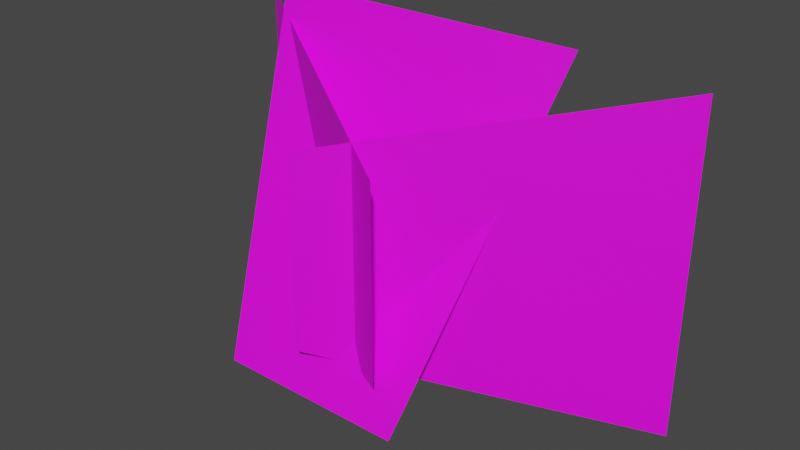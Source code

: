 # Source: vert_grass.blend  (saved by Blender 2.90.8; exported with 4.5.12 LTS)
import bpy
from mathutils import Matrix  # noqa: F401  (used for matrix-valued properties, if any)

bpy.ops.wm.read_factory_settings(use_empty=True)
scene = bpy.context.scene
scene.name = 'Scene'

# ---- collections
col_collection = bpy.data.collections.new('Collection'); scene.collection.children.link(col_collection)

# ---- images (referenced by path relative to the original .blend; pixels are not part of the script)
import os
ASSET_DIR = os.environ.get("B2B_ASSET_DIR", "")  # directory of the original .blend (textures are referenced by path, not embedded)
HERE = os.path.dirname(os.path.abspath(__file__))  # packed textures are extracted next to this script under _unpacked/

def load_image(name, relpath, width, height, colorspace="sRGB"):
    """Load a texture the original file referenced (path relative to the .blend, or extracted next to this script)."""
    p = next((c for c in (os.path.join(HERE, relpath), os.path.join(ASSET_DIR, relpath)) if relpath and os.path.exists(c)), "")
    if p:
        img = bpy.data.images.load(p, check_existing=True)
        img.name = name
    else:  # same state as the original file: an image datablock whose file is absent (Cycles renders it pink)
        img = bpy.data.images.new(name, width, height)
        img.source = "FILE"
        img.filepath = "//" + (relpath or name)
    img.colorspace_settings.name = colorspace
    return img
img_cartoon_vert_grass_texture_png = load_image('cartoon vert grass texture.png', 'cartoon vert grass texture.png', 1024, 1024, 'sRGB')

# ---- materials (node trees are filled in below, after node groups)
mat_x = bpy.data.materials.new('Материал')
mat_x.use_transparent_shadow = False

# ---- material node trees
mat_x.use_nodes = True; mat_x.node_tree.nodes.clear()
_N = mat_x.node_tree.nodes; _L = mat_x.node_tree.links
n0 = _N.new('ShaderNodeBsdfPrincipled'); n0.name = 'Principled BSDF'; n0.location = (10, 300)
n0.distribution = 'GGX'
n0.subsurface_method = 'BURLEY'
n0.inputs[3].default_value = 1.45
n0.inputs[27].default_value = (0.0, 0.0, 0.0, 1.0)
n0.inputs[28].default_value = 1.0
n1 = _N.new('ShaderNodeOutputMaterial'); n1.name = 'Material Output'; n1.location = (300, 300)
n2 = _N.new('ShaderNodeTexImage'); n2.name = 'Изображение-текстура'; n2.location = (-322, 209)
n2.image = img_cartoon_vert_grass_texture_png
_L.new(n0.outputs[0], n1.inputs[0])
_L.new(n2.outputs[0], n0.inputs[0])
n1.is_active_output = True

# ---- world
world_world = bpy.data.worlds.new('World'); scene.world = world_world
world_world.use_nodes = True; world_world.node_tree.nodes.clear()
_N = world_world.node_tree.nodes; _L = world_world.node_tree.links
n0 = _N.new('ShaderNodeOutputWorld'); n0.name = 'World Output'; n0.location = (300, 300)
n1 = _N.new('ShaderNodeBackground'); n1.name = 'Background'; n1.location = (10, 300)
n1.inputs[0].default_value = (0.05088, 0.05088, 0.05088, 1.0)
_L.new(n1.outputs[0], n0.inputs[0])
n0.is_active_output = True
world_world.color = (0.05088, 0.05088, 0.05088)
world_world.use_sun_shadow = False
world_world.sun_shadow_jitter_overblur = 0.0

# ---- meshes
me_x = bpy.data.meshes.new('Плоскость')
me_x.from_pydata([(-0.02151, -0.009879, 0.3812), (1.238, 0.8084, 0.6733), (-0.02151, -0.009879, -0.4951), (1.238, 0.8084, -0.7872), (0.3916, -0.009879, -0.4951), (-0.8676, 0.7862, -0.7872), (0.3916, -0.009879, 0.3812), (-0.8676, 0.7862, 0.6733), (-0.4093, -0.009879, -0.7074), (-0.7014, 0.7056, 0.7532), (0.467, -0.009879, -0.7074), (0.7591, 0.7056, 0.7532)], [], [(0, 1, 3, 2), (4, 5, 7, 6), (8, 9, 11, 10)])
_uv = me_x.uv_layers.new(name='UVКарта')
_uv.uv.foreach_set('vector', [0.9213, 0.006408, 0.9974, 0.8216, 0.01748, 0.7971, 0.08135, 0.002388, 0.921, 0.001931, 0.996, 0.8244, 0.01603, 0.7936, 0.07987, -0.0008691, 0.9213, -0.0002567, 0.9943, 0.8233, 0.02272, 0.7933, 0.08415, 0.001322])
me_x.materials.append(mat_x)
me_x.use_remesh_fix_poles = True
me_x.use_remesh_preserve_attributes = False
me_x.use_mirror_vertex_groups = False
me_x.update()

# ---- objects
ob_x = bpy.data.objects.new('Плоскость', me_x)

# ---- transforms, parenting, visibility, modifiers, constraints
ob_x.location = (0.0, 0.0, 0.0)
ob_x.lineart.crease_threshold = 0.0

# ---- collection membership
col_collection.objects.link(ob_x)

# ---- scene / render settings (as saved in the file)
scene.frame_start = 1; scene.frame_end = 250; scene.frame_set(1)
scene.render.engine = 'BLENDER_EEVEE_NEXT'
scene.cycles.use_denoising = False
scene.cycles.samples = 128
scene.cycles.sampling_pattern = 'TABULATED_SOBOL'
scene.cycles.use_adaptive_sampling = False
scene.cycles.use_light_tree = False
scene.view_settings.view_transform = 'Filmic'
bpy.context.view_layer.update()

# ---- added for rendering (the .blend has no active camera and no usable light): camera, sun
cam_auto = bpy.data.cameras.new('AutoCamera')
cam_auto.lens = 50.0
cam_auto.sensor_width = 36.0
cam_auto.clip_end = 1000.0
ob_auto_camera = bpy.data.objects.new('AutoCamera', cam_auto)
scene.collection.objects.link(ob_auto_camera)
ob_auto_camera.location = (2.7147, -2.63632, 2.00669)
ob_auto_camera.rotation_euler = (1.09748, -7.21219e-08, 0.694738)
scene.camera = ob_auto_camera
light_auto_sun = bpy.data.lights.new('AutoSun', 'SUN')
light_auto_sun.energy = 3.0
light_auto_sun.angle = 0.0523599
ob_auto_sun = bpy.data.objects.new('AutoSun', light_auto_sun)
scene.collection.objects.link(ob_auto_sun)
ob_auto_sun.rotation_euler = (0.872665, 0.174533, 0.523599)
bpy.context.view_layer.update()
